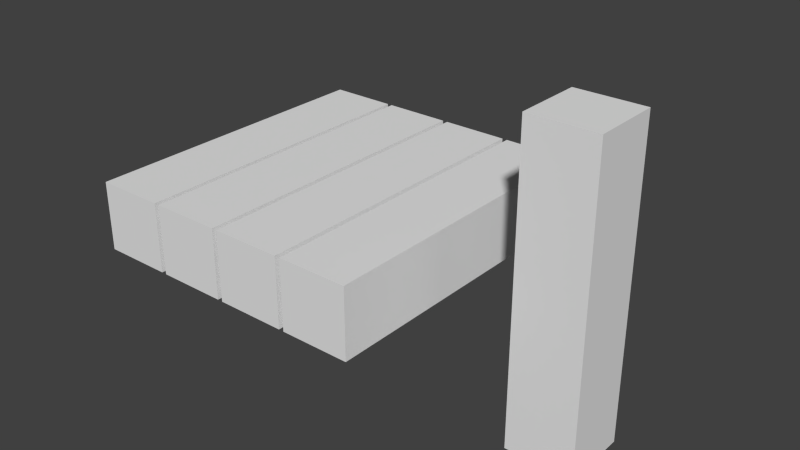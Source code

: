 # Source: woodPlank.blend  (saved by Blender 2.72.0; exported with 4.5.12 LTS)
import bpy
from mathutils import Matrix  # noqa: F401  (used for matrix-valued properties, if any)

bpy.ops.wm.read_factory_settings(use_empty=True)
scene = bpy.context.scene
scene.name = 'Scene'

# ---- collections
col_collection_1 = bpy.data.collections.new('Collection 1'); scene.collection.children.link(col_collection_1)

# ---- materials (node trees are filled in below, after node groups)
mat_material = bpy.data.materials.new('Material')
mat_material.alpha_threshold = 0.0
mat_material.use_transparent_shadow = False
mat_material.roughness = 0.5
mat_material.line_color = (0.0, 0.0, 0.0, 1.0)

# ---- material node trees

# ---- world
world_world = bpy.data.worlds.new('World'); scene.world = world_world
world_world.color = (0.05088, 0.05088, 0.05088)
world_world.use_sun_shadow = False
world_world.sun_shadow_jitter_overblur = 0.0
world_world.cycles.sampling_method = 'MANUAL'
world_world.cycles.sample_map_resolution = 256

# ---- meshes
me_cube_003 = bpy.data.meshes.new('Cube.003')
me_cube_003.from_pydata([(-4.225, 4.543, -1.0), (-4.225, 4.543, 1.0), (-2.225, 4.543, 1.0), (-2.225, 4.543, -1.0), (-4.225, -4.543, -1.0), (-4.225, -4.543, 1.0), (-2.225, -4.543, 1.0), (-2.225, -4.543, -1.0), (-0.075, 4.543, 1.0), (-0.075, 4.543, -1.0), (-2.075, 4.543, -1.0), (-2.075, 4.543, 1.0), (-0.075, -4.543, 1.0), (-0.075, -4.543, -1.0), (-2.075, -4.543, -1.0), (-2.075, -4.543, 1.0), (0.075, 4.543, 1.0), (2.075, 4.543, 1.0), (2.075, 4.543, -1.0), (0.075, 4.543, -1.0), (0.075, -4.543, 1.0), (2.075, -4.543, 1.0), (2.075, -4.543, -1.0), (0.075, -4.543, -1.0), (4.225, 4.543, 1.0), (4.225, 4.543, -1.0), (2.225, 4.543, -1.0), (2.225, 4.543, 1.0), (4.225, -4.543, 1.0), (4.225, -4.543, -1.0), (2.225, -4.543, -1.0), (2.225, -4.543, 1.0)], [], [(0, 1, 2, 3), (4, 7, 6, 5), (0, 4, 5, 1), (1, 5, 6, 2), (2, 6, 7, 3), (4, 0, 3, 7), (8, 9, 10, 11), (12, 15, 14, 13), (8, 12, 13, 9), (9, 13, 14, 10), (10, 14, 15, 11), (12, 8, 11, 15), (16, 17, 18, 19), (20, 23, 22, 21), (16, 20, 21, 17), (17, 21, 22, 18), (18, 22, 23, 19), (20, 16, 19, 23), (24, 25, 26, 27), (28, 31, 30, 29), (24, 28, 29, 25), (25, 29, 30, 26), (26, 30, 31, 27), (28, 24, 27, 31)])
_uv = me_cube_003.uv_layers.new(name='UVMap')
_uv.uv.foreach_set('vector', [0.1624, 0.2735, 0.1624, 0.2082, 0.2342, 0.2082, 0.2342, 0.2735, 0.234, 0.2735, 0.1622, 0.2735, 0.1622, 0.2082, 0.234, 0.2082, 0.7558, 0.2724, 0.7558, 0.1055, 0.8584, 0.1055, 0.8584, 0.2724, 0.01012, 0.2724, 0.01012, 0.1055, 0.1128, 0.1055, 0.1128, 0.2724, 0.7406, 0.1055, 0.7406, 0.2724, 0.638, 0.2724, 0.638, 0.1055, 0.8862, 0.2724, 0.8862, 0.1055, 0.9888, 0.1055, 0.9888, 0.2724, 0.1396, 0.2735, 0.1396, 0.2082, 0.2114, 0.2082, 0.2114, 0.2735, 0.2113, 0.2735, 0.1395, 0.2735, 0.1395, 0.2082, 0.2113, 0.2082, 0.7558, 0.2724, 0.7558, 0.1055, 0.8584, 0.1055, 0.8584, 0.2724, 0.01012, 0.2724, 0.01012, 0.1055, 0.1128, 0.1055, 0.1128, 0.2724, 0.7406, 0.1055, 0.7406, 0.2724, 0.638, 0.2724, 0.638, 0.1055, 0.8862, 0.2724, 0.8862, 0.1055, 0.9888, 0.1055, 0.9888, 0.2724, 0.1694, 0.1457, 0.2346, 0.1457, 0.2346, 0.2175, 0.1694, 0.2175, 0.1694, 0.2173, 0.1694, 0.1455, 0.2346, 0.1455, 0.2346, 0.2173, 0.7558, 0.2724, 0.7558, 0.1055, 0.8584, 0.1055, 0.8584, 0.2724, 0.01012, 0.2724, 0.01012, 0.1055, 0.1128, 0.1055, 0.1128, 0.2724, 0.7406, 0.1055, 0.7406, 0.2724, 0.638, 0.2724, 0.638, 0.1055, 0.8862, 0.2724, 0.8862, 0.1055, 0.9888, 0.1055, 0.9888, 0.2724, 0.1681, 0.1911, 0.2333, 0.1911, 0.2333, 0.2629, 0.1681, 0.2629, 0.1681, 0.2628, 0.1681, 0.191, 0.2333, 0.191, 0.2333, 0.2628, 0.7558, 0.2724, 0.7558, 0.1055, 0.8584, 0.1055, 0.8584, 0.2724, 0.01012, 0.2724, 0.01012, 0.1055, 0.1128, 0.1055, 0.1128, 0.2724, 0.7406, 0.1055, 0.7406, 0.2724, 0.638, 0.2724, 0.638, 0.1055, 0.8862, 0.2724, 0.8862, 0.1055, 0.9888, 0.1055, 0.9888, 0.2724])
me_cube_003.materials.append(mat_material)
me_cube_003.use_remesh_preserve_volume = False
me_cube_003.use_remesh_preserve_attributes = False
me_cube_003.use_mirror_vertex_groups = False
me_cube_003.update()
me_cube = bpy.data.meshes.new('Cube')
me_cube.from_pydata([(1.0, 1.0, -4.543), (1.0, -1.0, -4.543), (-1.0, -1.0, -4.543), (-1.0, 1.0, -4.543), (1.0, 1.0, 4.543), (1.0, -1.0, 4.543), (-1.0, -1.0, 4.543), (-1.0, 1.0, 4.543)], [], [(0, 1, 2, 3), (4, 7, 6, 5), (0, 4, 5, 1), (1, 5, 6, 2), (2, 6, 7, 3), (4, 0, 3, 7)])
_uv = me_cube.uv_layers.new(name='UVMap')
_uv.uv.foreach_set('vector', [0.1681, 0.1911, 0.2333, 0.1911, 0.2333, 0.2629, 0.1681, 0.2629, 0.1681, 0.2628, 0.1681, 0.191, 0.2333, 0.191, 0.2333, 0.2628, 0.7558, 0.2724, 0.7558, 0.1055, 0.8584, 0.1055, 0.8584, 0.2724, 0.01012, 0.2724, 0.01012, 0.1055, 0.1128, 0.1055, 0.1128, 0.2724, 0.7406, 0.1055, 0.7406, 0.2724, 0.638, 0.2724, 0.638, 0.1055, 0.8862, 0.2724, 0.8862, 0.1055, 0.9888, 0.1055, 0.9888, 0.2724])
me_cube.materials.append(mat_material)
me_cube.use_remesh_preserve_volume = False
me_cube.use_remesh_preserve_attributes = False
me_cube.use_mirror_vertex_groups = False
me_cube.update()

# ---- objects
ob_woodplatform = bpy.data.objects.new('woodPlatform', me_cube_003)
ob_woodplank = bpy.data.objects.new('woodPlank', me_cube)

# ---- transforms, parenting, visibility, modifiers, constraints
ob_woodplatform.location = (-7.315, 0.0, 0.0)
ob_woodplatform.rotation_euler = (0.0, -6.283, 0.0)
ob_woodplatform.lock_rotations_4d = False
ob_woodplatform.empty_display_type = 'ARROWS'
ob_woodplatform.lineart.crease_threshold = 0.0
ob_woodplank.location = (0.0, 0.0, 0.0)
ob_woodplank.lock_rotations_4d = False
ob_woodplank.empty_display_type = 'ARROWS'
ob_woodplank.lineart.crease_threshold = 0.0

# ---- collection membership
col_collection_1.objects.link(ob_woodplatform)
col_collection_1.objects.link(ob_woodplank)

# ---- scene / render settings (as saved in the file)
scene.frame_start = 1; scene.frame_end = 250; scene.frame_set(1)
scene.render.engine = 'BLENDER_EEVEE_NEXT'
scene.render.resolution_percentage = 50
scene.render.dither_intensity = 0.0
scene.cycles.use_denoising = False
scene.cycles.samples = 10
scene.cycles.sampling_pattern = 'TABULATED_SOBOL'
scene.cycles.light_sampling_threshold = 0.0
scene.cycles.use_adaptive_sampling = False
scene.cycles.use_light_tree = False
scene.cycles.blur_glossy = 0.0
scene.cycles.pixel_filter_type = 'GAUSSIAN'
scene.cycles.sample_clamp_indirect = 0.0
scene.view_settings.view_transform = 'Standard'
bpy.context.view_layer.update()

# ---- added for rendering (the .blend has no active camera and no usable light): camera, sun
cam_auto = bpy.data.cameras.new('AutoCamera')
cam_auto.lens = 50.0
cam_auto.sensor_width = 36.0
cam_auto.clip_end = 1000.0
ob_auto_camera = bpy.data.objects.new('AutoCamera', cam_auto)
scene.collection.objects.link(ob_auto_camera)
ob_auto_camera.location = (11.3421, -19.9347, 13.2898)
ob_auto_camera.rotation_euler = (1.09748, -7.21219e-08, 0.694738)
scene.camera = ob_auto_camera
light_auto_sun = bpy.data.lights.new('AutoSun', 'SUN')
light_auto_sun.energy = 3.0
light_auto_sun.angle = 0.0523599
ob_auto_sun = bpy.data.objects.new('AutoSun', light_auto_sun)
scene.collection.objects.link(ob_auto_sun)
ob_auto_sun.rotation_euler = (0.872665, 0.174533, 0.523599)
bpy.context.view_layer.update()
